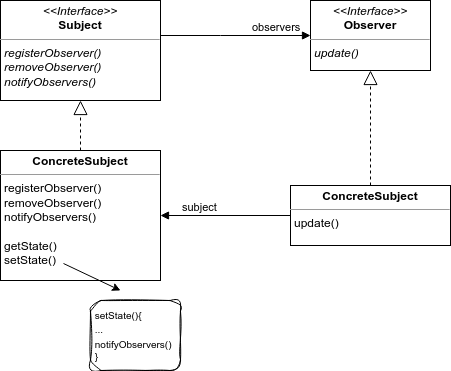

The diagram above was exported from draw.io. Its source (the exported page's mxGraphModel, read from the mxfile embedded in the PNG):
<mxGraphModel dx="916" dy="605" grid="1" gridSize="10" guides="1" tooltips="1" connect="1" arrows="1" fold="1" page="1" pageScale="1" pageWidth="827" pageHeight="1169" math="0" shadow="0">
  <root>
    <mxCell id="WIyWlLk6GJQsqaUBKTNV-0" />
    <mxCell id="WIyWlLk6GJQsqaUBKTNV-1" parent="WIyWlLk6GJQsqaUBKTNV-0" />
    <mxCell id="HfxQrxVZz-oUYXLNloEl-1" value="&lt;p style=&quot;margin:0px;margin-top:4px;text-align:center;&quot;&gt;&lt;i&gt;&amp;lt;&amp;lt;Interface&amp;gt;&amp;gt;&lt;/i&gt;&lt;br&gt;&lt;b&gt;Observer&lt;/b&gt;&lt;/p&gt;&lt;hr size=&quot;1&quot;&gt;&lt;p style=&quot;margin:0px;margin-left:4px;&quot;&gt;&lt;/p&gt;&lt;p style=&quot;margin:0px;margin-left:4px;&quot;&gt;&lt;i&gt;update()&lt;/i&gt;&lt;/p&gt;" style="verticalAlign=top;align=left;overflow=fill;fontSize=12;fontFamily=Helvetica;html=1;whiteSpace=wrap;" parent="WIyWlLk6GJQsqaUBKTNV-1" vertex="1">
      <mxGeometry x="390" y="200" width="120" height="70" as="geometry" />
    </mxCell>
    <mxCell id="HfxQrxVZz-oUYXLNloEl-2" value="&lt;p style=&quot;margin:0px;margin-top:4px;text-align:center;&quot;&gt;&lt;i&gt;&amp;lt;&amp;lt;Interface&amp;gt;&amp;gt;&lt;/i&gt;&lt;br&gt;&lt;b&gt;Subject&lt;/b&gt;&lt;/p&gt;&lt;hr size=&quot;1&quot;&gt;&lt;p style=&quot;margin:0px;margin-left:4px;&quot;&gt;&lt;/p&gt;&lt;p style=&quot;margin:0px;margin-left:4px;&quot;&gt;&lt;span style=&quot;background-color: initial;&quot;&gt;&lt;i&gt;registerObserver()&lt;/i&gt;&lt;/span&gt;&lt;/p&gt;&lt;p style=&quot;margin:0px;margin-left:4px;&quot;&gt;&lt;i&gt;&lt;span style=&quot;background-color: initial;&quot;&gt;r&lt;/span&gt;&lt;span style=&quot;background-color: initial;&quot;&gt;emoveObserver()&lt;/span&gt;&lt;/i&gt;&lt;/p&gt;&lt;p style=&quot;margin:0px;margin-left:4px;&quot;&gt;&lt;span style=&quot;border-color: var(--border-color); background-color: initial;&quot;&gt;&lt;i&gt;notifyObservers()&lt;/i&gt;&lt;/span&gt;&lt;br&gt;&lt;/p&gt;&lt;p style=&quot;margin:0px;margin-left:4px;&quot;&gt;&lt;br&gt;&lt;/p&gt;&lt;p style=&quot;margin:0px;margin-left:4px;&quot;&gt;&lt;br&gt;&lt;/p&gt;" style="verticalAlign=top;align=left;overflow=fill;fontSize=12;fontFamily=Helvetica;html=1;whiteSpace=wrap;" parent="WIyWlLk6GJQsqaUBKTNV-1" vertex="1">
      <mxGeometry x="80" y="200" width="160" height="100" as="geometry" />
    </mxCell>
    <mxCell id="HfxQrxVZz-oUYXLNloEl-18" value="&lt;p style=&quot;margin:0px;margin-top:4px;text-align:center;&quot;&gt;&lt;b&gt;ConcreteSubject&lt;/b&gt;&lt;br&gt;&lt;/p&gt;&lt;hr size=&quot;1&quot;&gt;&lt;p style=&quot;border-color: var(--border-color); margin: 0px 0px 0px 4px;&quot;&gt;&lt;span style=&quot;border-color: var(--border-color);&quot;&gt;registerObserver()&lt;/span&gt;&lt;/p&gt;&lt;p style=&quot;border-color: var(--border-color); margin: 0px 0px 0px 4px;&quot;&gt;&lt;span style=&quot;border-color: var(--border-color);&quot;&gt;&lt;span style=&quot;border-color: var(--border-color); background-color: initial;&quot;&gt;r&lt;/span&gt;&lt;span style=&quot;border-color: var(--border-color); background-color: initial;&quot;&gt;emoveObserver()&lt;/span&gt;&lt;/span&gt;&lt;/p&gt;&lt;p style=&quot;border-color: var(--border-color); margin: 0px 0px 0px 4px;&quot;&gt;&lt;span style=&quot;border-color: var(--border-color); background-color: initial;&quot;&gt;&lt;span style=&quot;border-color: var(--border-color);&quot;&gt;notifyObservers()&lt;/span&gt;&lt;/span&gt;&lt;/p&gt;&lt;p style=&quot;border-color: var(--border-color); margin: 0px 0px 0px 4px;&quot;&gt;&lt;span style=&quot;border-color: var(--border-color); background-color: initial;&quot;&gt;&lt;span style=&quot;border-color: var(--border-color);&quot;&gt;&lt;br&gt;&lt;/span&gt;&lt;/span&gt;&lt;/p&gt;&lt;p style=&quot;border-color: var(--border-color); margin: 0px 0px 0px 4px;&quot;&gt;&lt;span style=&quot;border-color: var(--border-color); background-color: initial;&quot;&gt;&lt;span style=&quot;border-color: var(--border-color);&quot;&gt;getState()&lt;/span&gt;&lt;/span&gt;&lt;/p&gt;&lt;p style=&quot;border-color: var(--border-color); margin: 0px 0px 0px 4px;&quot;&gt;&lt;span style=&quot;border-color: var(--border-color); background-color: initial;&quot;&gt;&lt;span style=&quot;border-color: var(--border-color);&quot;&gt;setState()&lt;/span&gt;&lt;/span&gt;&lt;/p&gt;" style="verticalAlign=top;align=left;overflow=fill;fontSize=12;fontFamily=Helvetica;html=1;whiteSpace=wrap;" parent="WIyWlLk6GJQsqaUBKTNV-1" vertex="1">
      <mxGeometry x="80" y="350" width="160" height="130" as="geometry" />
    </mxCell>
    <mxCell id="HfxQrxVZz-oUYXLNloEl-19" value="" style="endArrow=block;dashed=1;endFill=0;endSize=12;html=1;rounded=0;" parent="WIyWlLk6GJQsqaUBKTNV-1" source="HfxQrxVZz-oUYXLNloEl-18" target="HfxQrxVZz-oUYXLNloEl-2" edge="1">
      <mxGeometry width="160" relative="1" as="geometry">
        <mxPoint x="390" y="430" as="sourcePoint" />
        <mxPoint x="550" y="430" as="targetPoint" />
      </mxGeometry>
    </mxCell>
    <mxCell id="HfxQrxVZz-oUYXLNloEl-21" value="" style="endArrow=block;endFill=1;html=1;edgeStyle=orthogonalEdgeStyle;align=left;verticalAlign=top;rounded=0;" parent="WIyWlLk6GJQsqaUBKTNV-1" source="HfxQrxVZz-oUYXLNloEl-2" target="HfxQrxVZz-oUYXLNloEl-1" edge="1">
      <mxGeometry x="-0.4667" y="5" relative="1" as="geometry">
        <mxPoint x="390" y="350" as="sourcePoint" />
        <mxPoint x="530" y="250" as="targetPoint" />
        <Array as="points">
          <mxPoint x="300" y="235" />
          <mxPoint x="300" y="235" />
        </Array>
        <mxPoint as="offset" />
      </mxGeometry>
    </mxCell>
    <mxCell id="HfxQrxVZz-oUYXLNloEl-22" value="observers" style="edgeLabel;resizable=0;html=1;align=left;verticalAlign=bottom;rotation=0;" parent="HfxQrxVZz-oUYXLNloEl-21" connectable="0" vertex="1">
      <mxGeometry x="-1" relative="1" as="geometry">
        <mxPoint x="90" as="offset" />
      </mxGeometry>
    </mxCell>
    <mxCell id="HfxQrxVZz-oUYXLNloEl-29" value="&lt;p style=&quot;margin:0px;margin-top:4px;text-align:center;&quot;&gt;&lt;b&gt;ConcreteSubject&lt;/b&gt;&lt;br&gt;&lt;/p&gt;&lt;hr size=&quot;1&quot;&gt;&lt;p style=&quot;border-color: var(--border-color); margin: 0px 0px 0px 4px;&quot;&gt;&lt;span style=&quot;border-color: var(--border-color);&quot;&gt;update()&lt;/span&gt;&lt;br&gt;&lt;/p&gt;" style="verticalAlign=top;align=left;overflow=fill;fontSize=12;fontFamily=Helvetica;html=1;whiteSpace=wrap;" parent="WIyWlLk6GJQsqaUBKTNV-1" vertex="1">
      <mxGeometry x="370" y="385" width="160" height="60" as="geometry" />
    </mxCell>
    <mxCell id="HfxQrxVZz-oUYXLNloEl-30" value="" style="endArrow=block;dashed=1;endFill=0;endSize=12;html=1;rounded=0;" parent="WIyWlLk6GJQsqaUBKTNV-1" source="HfxQrxVZz-oUYXLNloEl-29" target="HfxQrxVZz-oUYXLNloEl-1" edge="1">
      <mxGeometry width="160" relative="1" as="geometry">
        <mxPoint x="390" y="350" as="sourcePoint" />
        <mxPoint x="550" y="350" as="targetPoint" />
      </mxGeometry>
    </mxCell>
    <mxCell id="HfxQrxVZz-oUYXLNloEl-31" value="" style="endArrow=block;endFill=1;html=1;edgeStyle=orthogonalEdgeStyle;align=left;verticalAlign=top;rounded=0;" parent="WIyWlLk6GJQsqaUBKTNV-1" source="HfxQrxVZz-oUYXLNloEl-29" target="HfxQrxVZz-oUYXLNloEl-18" edge="1">
      <mxGeometry x="-1" relative="1" as="geometry">
        <mxPoint x="390" y="350" as="sourcePoint" />
        <mxPoint x="550" y="350" as="targetPoint" />
      </mxGeometry>
    </mxCell>
    <mxCell id="HfxQrxVZz-oUYXLNloEl-32" value="subject" style="edgeLabel;resizable=0;html=1;align=left;verticalAlign=bottom;" parent="HfxQrxVZz-oUYXLNloEl-31" connectable="0" vertex="1">
      <mxGeometry x="-1" relative="1" as="geometry">
        <mxPoint x="-110" as="offset" />
      </mxGeometry>
    </mxCell>
    <mxCell id="0" value="&lt;font style=&quot;font-size: 10px;&quot;&gt;&amp;nbsp;setState(){&lt;br&gt;&amp;nbsp;...&lt;br&gt;&amp;nbsp;notifyObservers()&lt;br&gt;&lt;/font&gt;&lt;div style=&quot;font-size: 10px;&quot;&gt;&lt;span style=&quot;background-color: initial;&quot;&gt;&lt;font style=&quot;font-size: 10px;&quot;&gt;&amp;nbsp;}&lt;/font&gt;&lt;/span&gt;&lt;/div&gt;" style="text;html=1;strokeColor=default;fillColor=none;align=left;verticalAlign=middle;whiteSpace=wrap;rounded=1;glass=0;shadow=0;sketch=1;curveFitting=1;jiggle=2;perimeterSpacing=0;" vertex="1" parent="WIyWlLk6GJQsqaUBKTNV-1">
      <mxGeometry x="170" y="500" width="90" height="70" as="geometry" />
    </mxCell>
    <mxCell id="1" value="" style="endArrow=classic;html=1;" edge="1" parent="WIyWlLk6GJQsqaUBKTNV-1">
      <mxGeometry width="50" height="50" relative="1" as="geometry">
        <mxPoint x="143" y="463" as="sourcePoint" />
        <mxPoint x="200" y="490" as="targetPoint" />
      </mxGeometry>
    </mxCell>
  </root>
</mxGraphModel>